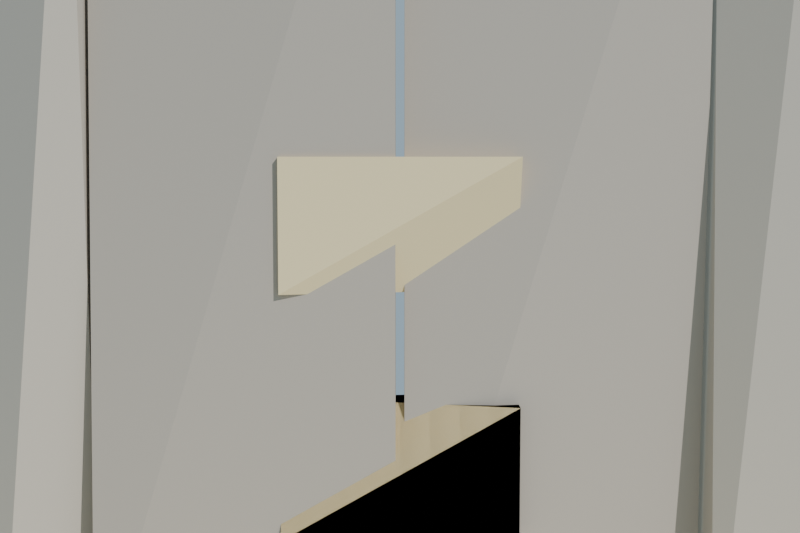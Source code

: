 # Source: puerta_templo_lowpoly_baja.blend  (saved by Blender 4.2.68; exported with 4.5.12 LTS)
import bpy
from mathutils import Matrix  # noqa: F401  (used for matrix-valued properties, if any)

bpy.ops.wm.read_factory_settings(use_empty=True)
scene = bpy.context.scene
scene.name = 'Scene'

# ---- collections
col_collection = bpy.data.collections.new('Collection'); scene.collection.children.link(col_collection)

# ---- materials (node trees are filled in below, after node groups)
mat_mat_marco_puerta = bpy.data.materials.new('MAT_Marco_Puerta')
mat_mat_hoja_puerta = bpy.data.materials.new('MAT_Hoja_Puerta')
mat_mat_talla_puerta = bpy.data.materials.new('MAT_Talla_Puerta')
mat_mat_arena_isla = bpy.data.materials.new('MAT_Arena_Isla')

# ---- material node trees
mat_mat_marco_puerta.use_nodes = True; mat_mat_marco_puerta.node_tree.nodes.clear()
_N = mat_mat_marco_puerta.node_tree.nodes; _L = mat_mat_marco_puerta.node_tree.links
n0 = _N.new('ShaderNodeBsdfPrincipled'); n0.name = 'Principled BSDF'; n0.location = (10, 300)
n0.inputs[0].default_value = (0.5, 0.45, 0.38, 1.0)
n0.inputs[2].default_value = 0.94
n0.inputs[13].default_value = 0.1
n1 = _N.new('ShaderNodeOutputMaterial'); n1.name = 'Material Output'; n1.location = (300, 300)
_L.new(n0.outputs[0], n1.inputs[0])
n1.is_active_output = True
mat_mat_hoja_puerta.use_nodes = True; mat_mat_hoja_puerta.node_tree.nodes.clear()
_N = mat_mat_hoja_puerta.node_tree.nodes; _L = mat_mat_hoja_puerta.node_tree.links
n0 = _N.new('ShaderNodeBsdfPrincipled'); n0.name = 'Principled BSDF'; n0.location = (10, 300)
n0.inputs[0].default_value = (0.45, 0.4, 0.34, 1.0)
n0.inputs[2].default_value = 0.92
n0.inputs[13].default_value = 0.1
n1 = _N.new('ShaderNodeOutputMaterial'); n1.name = 'Material Output'; n1.location = (300, 300)
_L.new(n0.outputs[0], n1.inputs[0])
n1.is_active_output = True
mat_mat_talla_puerta.use_nodes = True; mat_mat_talla_puerta.node_tree.nodes.clear()
_N = mat_mat_talla_puerta.node_tree.nodes; _L = mat_mat_talla_puerta.node_tree.links
n0 = _N.new('ShaderNodeBsdfPrincipled'); n0.name = 'Principled BSDF'; n0.location = (10, 300)
n0.inputs[0].default_value = (0.82, 0.68, 0.4, 1.0)
n0.inputs[2].default_value = 0.78
n0.inputs[13].default_value = 0.1
n1 = _N.new('ShaderNodeOutputMaterial'); n1.name = 'Material Output'; n1.location = (300, 300)
_L.new(n0.outputs[0], n1.inputs[0])
n1.is_active_output = True
mat_mat_arena_isla.use_nodes = True; mat_mat_arena_isla.node_tree.nodes.clear()
_N = mat_mat_arena_isla.node_tree.nodes; _L = mat_mat_arena_isla.node_tree.links
n0 = _N.new('ShaderNodeBsdfPrincipled'); n0.name = 'Principled BSDF'; n0.location = (10, 300)
n0.inputs[0].default_value = (0.92, 0.84, 0.63, 1.0)
n0.inputs[2].default_value = 1.0
n0.inputs[13].default_value = 0.1
n1 = _N.new('ShaderNodeOutputMaterial'); n1.name = 'Material Output'; n1.location = (300, 300)
_L.new(n0.outputs[0], n1.inputs[0])
n1.is_active_output = True

# ---- world
world_mundo = bpy.data.worlds.new('Mundo'); scene.world = world_mundo
world_mundo.use_nodes = True; world_mundo.node_tree.nodes.clear()
_N = world_mundo.node_tree.nodes; _L = world_mundo.node_tree.links
n0 = _N.new('ShaderNodeBackground'); n0.name = 'Background'; n0.location = (10, 300)
n0.inputs[0].default_value = (0.58, 0.79, 0.95, 1.0)
n0.inputs[1].default_value = 0.55
n1 = _N.new('ShaderNodeOutputWorld'); n1.name = 'World Output'; n1.location = (300, 300)
_L.new(n0.outputs[0], n1.inputs[0])
n1.is_active_output = True

# ---- cameras
cam_camera = bpy.data.cameras.new('Camera')

# ---- lights
light_sol = bpy.data.lights.new('SOL', 'SUN')
light_sol.energy = 3.4

# ---- meshes
me_sm_puerta_m_marco_puerta_001 = bpy.data.meshes.new('SM_Puerta_M_Marco_Puerta.001')
me_sm_puerta_m_marco_puerta_001.from_pydata([(-0.9, -0.09, 0.155), (-0.9, 0.03, 2.455), (-0.9, 0.09, 0.155), (-0.7, 0.03, 0.155), (-0.7, -0.09, 2.455), (-0.7, 0.09, 2.455), (0.7, -0.09, 0.155), (0.7, 0.03, 2.455), (0.7, 0.09, 0.155), (0.9, -0.09, 0.155), (0.9, -0.09, 2.455), (0.9, 0.09, 0.155), (0.9, 0.09, 2.455), (-0.9, -0.09, 2.455), (-0.9, 0.03, 2.775), (-0.9, 0.09, 2.455), (0.9, -0.09, 2.455), (0.9, -0.09, 2.775), (0.9, 0.09, 2.455), (0.9, 0.09, 2.775), (-0.9, -0.09, 0.1817), (-0.9, 0.09, 0.2083), (0.9, -0.09, 0.2083), (0.9, 0.09, 0.1817)], [], [(1, 2, 0), (3, 2, 1, 5), (3, 0, 2), (1, 4, 5), (7, 8, 6), (7, 10, 12), (14, 15, 13), (14, 17, 19), (0, 3, 4, 1), (5, 4, 3), (11, 8, 7, 12), (9, 11, 12, 10), (6, 9, 10, 7), (6, 8, 11, 9), (18, 15, 14, 19), (16, 18, 19, 17), (13, 16, 17, 14), (13, 15, 18, 16), (20, 21, 23, 22), (22, 23, 21, 20)])
me_sm_puerta_m_marco_puerta_001.materials.append(mat_mat_marco_puerta)
me_sm_puerta_m_marco_puerta_001.update()
me_sm_puerta_m_hoja_puerta_001 = bpy.data.meshes.new('SM_Puerta_M_Hoja_Puerta.001')
me_sm_puerta_m_hoja_puerta_001.from_pydata([(-0.69, -0.0765, 0.235), (-0.69, 0.0255, 2.485), (-0.69, 0.0765, 0.235), (-0.01, -0.0765, 0.235), (-0.01, -0.0765, 2.485), (-0.01, 0.0765, 0.235), (-0.01, 0.0765, 2.485), (0.01, -0.0765, 0.235), (0.01, 0.0255, 2.485), (0.01, 0.0765, 0.235), (0.69, 0.0255, 0.235), (0.69, -0.0255, 2.485)], [], [(1, 2, 0), (1, 4, 6), (8, 9, 7), (10, 7, 9), (3, 5, 6, 4), (0, 3, 4, 1), (0, 2, 5, 3), (10, 9, 8, 11), (5, 2, 1, 6), (7, 10, 11, 8)])
me_sm_puerta_m_hoja_puerta_001.materials.append(mat_mat_hoja_puerta)
me_sm_puerta_m_hoja_puerta_001.update()
me_sm_puerta_m_talla_puerta_001 = bpy.data.meshes.new('SM_Puerta_M_Talla_Puerta.001')
me_sm_puerta_m_talla_puerta_001.from_pydata([(-0.2652, -0.0905, 0.045), (-0.2652, 0.03017, 0.345), (-0.2652, 0.0905, 0.045), (0.2652, 0.03017, 0.045), (0.2652, -0.0905, 0.345), (0.2652, 0.0905, 0.345), (-0.2652, -0.0905, 0.595), (-0.2652, 0.03017, 0.895), (-0.2652, 0.0905, 0.595), (0.2652, -0.0905, 0.595), (0.2652, -0.0905, 0.895), (0.2652, 0.0905, 0.595), (0.2652, 0.0905, 0.895), (-0.2652, -0.0905, 1.145), (-0.2652, -0.0905, 1.445), (-0.2652, 0.0905, 1.145), (-0.2652, 0.0905, 1.445), (0.2652, 0.03017, 1.145), (0.2652, -0.0905, 1.445), (0.2652, 0.0905, 1.445), (-0.2652, 0.03017, 0.345), (-0.2652, -0.03017, 0.045), (0.2652, 0.03017, 0.045), (0.2652, -0.0905, 0.345), (0.2652, 0.0905, 0.345), (-0.2652, -0.0905, 0.595), (-0.2652, 0.03017, 0.895), (-0.2652, 0.0905, 0.595), (0.2652, -0.0905, 0.595), (0.2652, -0.0905, 0.895), (0.2652, 0.0905, 0.595), (0.2652, 0.0905, 0.895), (-0.2652, 0.03017, 1.445), (-0.2652, -0.03017, 1.145), (0.2652, 0.03017, 1.145), (0.2652, -0.03017, 1.445), (-0.41, -0.0905, 2.925), (-0.41, -0.03017, 2.705), (-0.41, 0.0905, 2.925), (-0.19, 0.03017, 2.705), (-0.19, -0.03017, 2.925), (-0.11, -0.0905, 2.925), (-0.11, -0.03017, 2.705), (-0.11, 0.0905, 2.925), (0.11, -0.0905, 2.705), (0.11, -0.0905, 2.925), (0.11, 0.0905, 2.705), (0.11, 0.0905, 2.925), (0.19, -0.0905, 2.705), (0.19, -0.0905, 2.925), (0.19, 0.0905, 2.705), (0.19, 0.0905, 2.925), (0.41, -0.0905, 2.705), (0.41, 0.0905, 2.705), (0.41, -0.03017, 2.925)], [], [(1, 2, 0), (3, 0, 2), (1, 4, 5), (7, 8, 6), (7, 10, 12), (17, 13, 15), (20, 23, 24), (26, 27, 25), (26, 29, 31), (3, 2, 1, 5), (54, 52, 53), (0, 3, 4, 1), (5, 4, 3), (11, 8, 7, 12), (9, 11, 12, 10), (6, 9, 10, 7), (6, 8, 11, 9), (15, 13, 14, 16), (17, 15, 16, 19), (13, 17, 18, 14), (19, 18, 17), (18, 19, 16, 14), (22, 21, 20, 24), (21, 22, 23, 20), (24, 23, 22), (30, 27, 26, 31), (28, 30, 31, 29), (25, 28, 29, 26), (25, 27, 30, 28), (34, 33, 32, 35), (33, 34, 35, 32), (39, 37, 38, 40), (36, 38, 37), (37, 39, 40, 36), (46, 42, 43, 47), (38, 36, 40), (41, 43, 42), (44, 46, 47, 45), (42, 44, 45, 41), (45, 47, 43, 41), (46, 44, 42), (50, 48, 49, 51), (53, 50, 51, 54), (48, 52, 54, 49), (48, 50, 53, 52), (51, 49, 54)])
me_sm_puerta_m_talla_puerta_001.materials.append(mat_mat_talla_puerta)
me_sm_puerta_m_talla_puerta_001.update()
me_cylinder = bpy.data.meshes.new('Cylinder')
me_cylinder.from_pydata([(0.0, 2.0, -0.12), (0.0, 2.0, 0.12), (0.5176, 1.932, -0.12), (0.5176, 1.932, 0.12), (1.0, 1.732, -0.12), (1.0, 1.732, 0.12), (1.414, 1.414, -0.12), (1.414, 1.414, 0.12), (1.732, 1.0, -0.12), (1.732, 1.0, 0.12), (1.932, 0.5176, -0.12), (1.932, 0.5176, 0.12), (2.0, 0.0, -0.12), (2.0, 0.0, 0.12), (1.932, -0.5176, -0.12), (1.932, -0.5176, 0.12), (1.732, -1.0, -0.12), (1.732, -1.0, 0.12), (1.414, -1.414, -0.12), (1.414, -1.414, 0.12), (1.0, -1.732, -0.12), (1.0, -1.732, 0.12), (0.5176, -1.932, -0.12), (0.5176, -1.932, 0.12), (0.0, -2.0, -0.12), (0.0, -2.0, 0.12), (-0.5176, -1.932, -0.12), (-0.5176, -1.932, 0.12), (-1.0, -1.732, -0.12), (-1.0, -1.732, 0.12), (-1.414, -1.414, -0.12), (-1.414, -1.414, 0.12), (-1.732, -1.0, -0.12), (-1.732, -1.0, 0.12), (-1.932, -0.5176, -0.12), (-1.932, -0.5176, 0.12), (-2.0, 0.0, -0.12), (-2.0, 0.0, 0.12), (-1.932, 0.5176, -0.12), (-1.932, 0.5176, 0.12), (-1.732, 1.0, -0.12), (-1.732, 1.0, 0.12), (-1.414, 1.414, -0.12), (-1.414, 1.414, 0.12), (-1.0, 1.732, -0.12), (-1.0, 1.732, 0.12), (-0.5176, 1.932, -0.12), (-0.5176, 1.932, 0.12)], [], [(0, 1, 3, 2), (2, 3, 5, 4), (4, 5, 7, 6), (6, 7, 9, 8), (8, 9, 11, 10), (10, 11, 13, 12), (12, 13, 15, 14), (14, 15, 17, 16), (16, 17, 19, 18), (18, 19, 21, 20), (20, 21, 23, 22), (22, 23, 25, 24), (24, 25, 27, 26), (26, 27, 29, 28), (28, 29, 31, 30), (30, 31, 33, 32), (32, 33, 35, 34), (34, 35, 37, 36), (36, 37, 39, 38), (38, 39, 41, 40), (40, 41, 43, 42), (42, 43, 45, 44), (3, 1, 47, 45, 43, 41, 39, 37, 35, 33, 31, 29, 27, 25, 23, 21, 19, 17, 15, 13, 11, 9, 7, 5), (44, 45, 47, 46), (46, 47, 1, 0), (0, 2, 4, 6, 8, 10, 12, 14, 16, 18, 20, 22, 24, 26, 28, 30, 32, 34, 36, 38, 40, 42, 44, 46)])
_uv = me_cylinder.uv_layers.new(name='UVMap')
_uv.uv.foreach_set('vector', [1.0, 0.5, 1.0, 1.0, 0.9583, 1.0, 0.9583, 0.5, 0.9583, 0.5, 0.9583, 1.0, 0.9167, 1.0, 0.9167, 0.5, 0.9167, 0.5, 0.9167, 1.0, 0.875, 1.0, 0.875, 0.5, 0.875, 0.5, 0.875, 1.0, 0.8333, 1.0, 0.8333, 0.5, 0.8333, 0.5, 0.8333, 1.0, 0.7917, 1.0, 0.7917, 0.5, 0.7917, 0.5, 0.7917, 1.0, 0.75, 1.0, 0.75, 0.5, 0.75, 0.5, 0.75, 1.0, 0.7083, 1.0, 0.7083, 0.5, 0.7083, 0.5, 0.7083, 1.0, 0.6667, 1.0, 0.6667, 0.5, 0.6667, 0.5, 0.6667, 1.0, 0.625, 1.0, 0.625, 0.5, 0.625, 0.5, 0.625, 1.0, 0.5833, 1.0, 0.5833, 0.5, 0.5833, 0.5, 0.5833, 1.0, 0.5417, 1.0, 0.5417, 0.5, 0.5417, 0.5, 0.5417, 1.0, 0.5, 1.0, 0.5, 0.5, 0.5, 0.5, 0.5, 1.0, 0.4583, 1.0, 0.4583, 0.5, 0.4583, 0.5, 0.4583, 1.0, 0.4167, 1.0, 0.4167, 0.5, 0.4167, 0.5, 0.4167, 1.0, 0.375, 1.0, 0.375, 0.5, 0.375, 0.5, 0.375, 1.0, 0.3333, 1.0, 0.3333, 0.5, 0.3333, 0.5, 0.3333, 1.0, 0.2917, 1.0, 0.2917, 0.5, 0.2917, 0.5, 0.2917, 1.0, 0.25, 1.0, 0.25, 0.5, 0.25, 0.5, 0.25, 1.0, 0.2083, 1.0, 0.2083, 0.5, 0.2083, 0.5, 0.2083, 1.0, 0.1667, 1.0, 0.1667, 0.5, 0.1667, 0.5, 0.1667, 1.0, 0.125, 1.0, 0.125, 0.5, 0.125, 0.5, 0.125, 1.0, 0.08333, 1.0, 0.08333, 0.5, 0.3121, 0.4818, 0.25, 0.49, 0.1879, 0.4818, 0.13, 0.4578, 0.08029, 0.4197, 0.04215, 0.37, 0.01818, 0.3121, 0.01, 0.25, 0.01818, 0.1879, 0.04215, 0.13, 0.08029, 0.08029, 0.13, 0.04215, 0.1879, 0.01818, 0.25, 0.01, 0.3121, 0.01818, 0.37, 0.04215, 0.4197, 0.08029, 0.4578, 0.13, 0.4818, 0.1879, 0.49, 0.25, 0.4818, 0.3121, 0.4578, 0.37, 0.4197, 0.4197, 0.37, 0.4578, 0.08333, 0.5, 0.08333, 1.0, 0.04167, 1.0, 0.04167, 0.5, 0.04167, 0.5, 0.04167, 1.0, -1.863e-07, 1.0, -1.863e-07, 0.5, 0.75, 0.49, 0.8121, 0.4818, 0.87, 0.4578, 0.9197, 0.4197, 0.9578, 0.37, 0.9818, 0.3121, 0.99, 0.25, 0.9818, 0.1879, 0.9578, 0.13, 0.9197, 0.08029, 0.87, 0.04215, 0.8121, 0.01818, 0.75, 0.01, 0.6879, 0.01818, 0.63, 0.04215, 0.5803, 0.08029, 0.5422, 0.13, 0.5182, 0.1879, 0.51, 0.25, 0.5182, 0.3121, 0.5422, 0.37, 0.5803, 0.4197, 0.63, 0.4578, 0.6879, 0.4818])
me_cylinder.materials.append(mat_mat_arena_isla)
me_cylinder.update()

# ---- objects
ob_sol = bpy.data.objects.new('SOL', light_sol)
ob_sm_puerta_m_marco_puerta = bpy.data.objects.new('SM_Puerta_M_Marco_Puerta', me_sm_puerta_m_marco_puerta_001)
ob_sm_puerta_m_hoja_puerta = bpy.data.objects.new('SM_Puerta_M_Hoja_Puerta', me_sm_puerta_m_hoja_puerta_001)
ob_sm_puerta_m_talla_puerta = bpy.data.objects.new('SM_Puerta_M_Talla_Puerta', me_sm_puerta_m_talla_puerta_001)
ob_base_arena = bpy.data.objects.new('Base_Arena', me_cylinder)
ob_cam_puerta = bpy.data.objects.new('CAM_Puerta', cam_camera)

# ---- transforms, parenting, visibility, modifiers, constraints
ob_sol.location = (0.0, 0.0, 0.0)
ob_sol.rotation_euler = (0.8727, 0.1396, 0.6109)
ob_sm_puerta_m_marco_puerta.location = (0.0, 0.0, -1.788e-09)
ob_sm_puerta_m_hoja_puerta.location = (0.0, 0.0, -1.788e-09)
ob_sm_puerta_m_talla_puerta.location = (0.0, 0.0, -1.788e-09)
ob_base_arena.location = (0.0, 0.0, -0.06)
ob_cam_puerta.location = (0.0, -2.5, 1.4)
ob_cam_puerta.rotation_euler = (1.491, -0.0, 0.0)

# ---- collection membership
scene.collection.objects.link(ob_sol)
scene.collection.objects.link(ob_sm_puerta_m_marco_puerta)
scene.collection.objects.link(ob_sm_puerta_m_hoja_puerta)
scene.collection.objects.link(ob_sm_puerta_m_talla_puerta)
col_collection.objects.link(ob_base_arena)
col_collection.objects.link(ob_cam_puerta)

# ---- scene / render settings (as saved in the file)
scene.camera = ob_cam_puerta
scene.frame_start = 1; scene.frame_end = 250; scene.frame_set(1)
scene.render.engine = 'BLENDER_EEVEE_NEXT'
scene.render.resolution_x = 1200
scene.render.resolution_y = 800
bpy.context.view_layer.update()
